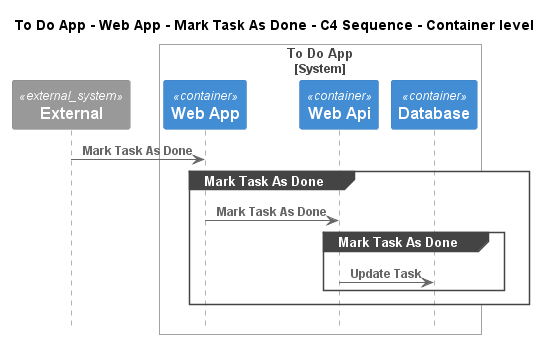

The diagram above was rendered by PlantUML. Its source (embedded in the PNG):
@startuml
!pragma layout smetana
!include ..\..\..\..\..\..\.c4s\C4_Sequence.puml

title To Do App - Web App - Mark Task As Done - C4 Sequence - Container level

System_Ext(C4InterFlow.SoftwareSystems.ExternalSystem, "External", "")

System_Boundary(ToDoAppExample.SoftwareSystems.ToDoApp, "To Do App")
    Container(ToDoAppExample.SoftwareSystems.ToDoApp.Containers.WebApp, "Web App", "", "")
    Container(ToDoAppExample.SoftwareSystems.ToDoApp.Containers.WebApi, "Web Api", "", "")
    Container(ToDoAppExample.SoftwareSystems.ToDoApp.Containers.Database, "Database", "", "")
Boundary_End()

Rel(C4InterFlow.SoftwareSystems.ExternalSystem, ToDoAppExample.SoftwareSystems.ToDoApp.Containers.WebApp, "Mark Task As Done")
group Mark Task As Done
Rel(ToDoAppExample.SoftwareSystems.ToDoApp.Containers.WebApp, ToDoAppExample.SoftwareSystems.ToDoApp.Containers.WebApi, "Mark Task As Done")
group Mark Task As Done
Rel(ToDoAppExample.SoftwareSystems.ToDoApp.Containers.WebApi, ToDoAppExample.SoftwareSystems.ToDoApp.Containers.Database, "Update Task")
end
end


@enduml